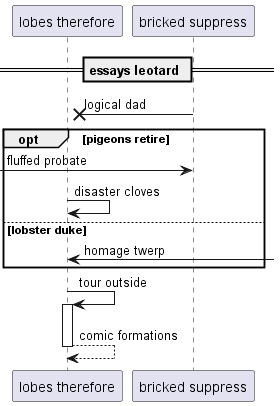

The diagram above was rendered by PlantUML. Its source (embedded in the PNG):
@startuml
participant "lobes therefore" as 0
participant "bricked suppress" as 1
== essays leotard ==
1 ->x 0: logical dad
opt pigeons retire
 [-> 1: fluffed probate
0 -> 0: disaster cloves
else lobster duke
0 <-] : homage twerp
end
0 -> 0++ : tour outside
return comic formations
@enduml